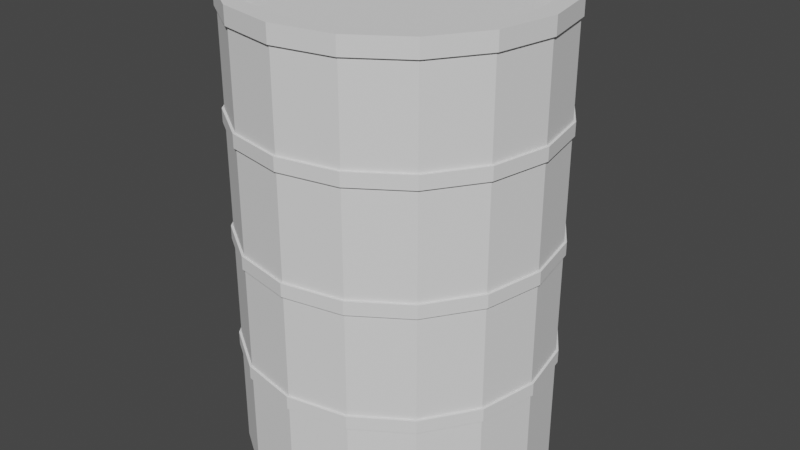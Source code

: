 # Source: barrel.blend  (saved by Blender 3.0.42; exported with 4.5.12 LTS)
import bpy
from mathutils import Matrix  # noqa: F401  (used for matrix-valued properties, if any)

bpy.ops.wm.read_factory_settings(use_empty=True)
scene = bpy.context.scene
scene.name = 'Scene'

# ---- collections
col_collection = bpy.data.collections.new('Collection'); scene.collection.children.link(col_collection)

# ---- world
world_world = bpy.data.worlds.new('World'); scene.world = world_world
world_world.use_nodes = True; world_world.node_tree.nodes.clear()
_N = world_world.node_tree.nodes; _L = world_world.node_tree.links
n0 = _N.new('ShaderNodeOutputWorld'); n0.name = 'World Output'; n0.location = (300, 300)
n1 = _N.new('ShaderNodeBackground'); n1.name = 'Background'; n1.location = (10, 300)
n1.inputs[0].default_value = (0.05088, 0.05088, 0.05088, 1.0)
_L.new(n1.outputs[0], n0.inputs[0])
n0.is_active_output = True
world_world.color = (0.05088, 0.05088, 0.05088)
world_world.use_sun_shadow = False
world_world.sun_shadow_jitter_overblur = 0.0

# ---- meshes
me_cylinder = bpy.data.meshes.new('Cylinder')
me_cylinder.from_pydata([(0.0, 1.0, 0.0), (-7.104e-09, 0.8961, 3.0), (0.3827, 0.9239, 0.0), (0.3429, 0.8279, 3.0), (0.7071, 0.7071, 0.0), (0.6336, 0.6336, 3.0), (0.9239, 0.3827, 0.0), (0.8279, 0.3429, 3.0), (1.0, -4.371e-08, 0.0), (0.8961, -4.845e-08, 3.0), (0.9239, -0.3827, 0.0), (0.8279, -0.3429, 3.0), (0.7071, -0.7071, 0.0), (0.6336, -0.6336, 3.0), (0.3827, -0.9239, 0.0), (0.3429, -0.8279, 3.0), (-8.742e-08, -1.0, 0.0), (-8.032e-08, -0.8961, 3.0), (-0.3827, -0.9239, 0.0), (-0.3429, -0.8279, 3.0), (-0.7071, -0.7071, 0.0), (-0.6336, -0.6336, 3.0), (-0.9239, -0.3827, 0.0), (-0.8279, -0.3429, 3.0), (-1.0, 1.192e-08, 0.0), (-0.8961, 4.821e-09, 3.0), (-0.9239, 0.3827, 0.0), (-0.8279, 0.3429, 3.0), (-0.7071, 0.7071, 0.0), (-0.6336, 0.6336, 3.0), (-0.3827, 0.9239, 0.0), (-0.3429, 0.8279, 3.0), (0.3827, 0.9239, 3.0), (0.0, 1.0, 3.0), (0.7071, 0.7071, 3.0), (0.9239, 0.3827, 3.0), (1.0, -4.371e-08, 3.0), (0.9239, -0.3827, 3.0), (0.7071, -0.7071, 3.0), (0.3827, -0.9239, 3.0), (-8.742e-08, -1.0, 3.0), (-0.3827, -0.9239, 3.0), (-0.7071, -0.7071, 3.0), (-0.9239, -0.3827, 3.0), (-1.0, 1.192e-08, 3.0), (-0.9239, 0.3827, 3.0), (-0.7071, 0.7071, 3.0), (-0.3827, 0.9239, 3.0), (0.3429, 0.8279, 2.922), (-7.104e-09, 0.8961, 2.922), (0.6336, 0.6336, 2.922), (0.8279, 0.3429, 2.922), (0.8961, -4.845e-08, 2.922), (0.8279, -0.3429, 2.922), (0.6336, -0.6336, 2.922), (0.3429, -0.8279, 2.922), (-8.032e-08, -0.8961, 2.922), (-0.3429, -0.8279, 2.922), (-0.6336, -0.6336, 2.922), (-0.8279, -0.3429, 2.922), (-0.8961, 4.821e-09, 2.922), (-0.8279, 0.3429, 2.922), (-0.6336, 0.6336, 2.922), (-0.3429, 0.8279, 2.922), (0.0, 1.0, 0.7925), (0.0, 1.0, 1.543), (0.0, 1.0, 2.293), (0.0, 1.0, 2.207), (0.3827, 0.9239, 2.207), (0.3827, 0.9239, 2.293), (0.3827, 0.9239, 1.543), (0.3827, 0.9239, 0.7075), (0.7071, 0.7071, 2.207), (0.7071, 0.7071, 2.293), (0.7071, 0.7071, 1.457), (0.7071, 0.7071, 1.543), (0.7071, 0.7071, 0.7925), (0.9239, 0.3827, 2.207), (0.9239, 0.3827, 2.293), (0.9239, 0.3827, 1.457), (0.9239, 0.3827, 1.543), (0.9239, 0.3827, 0.7075), (1.0, -4.371e-08, 2.207), (1.0, -4.371e-08, 1.457), (0.9239, -0.3827, 2.207), (0.9239, -0.3827, 2.293), (0.9239, -0.3827, 0.7075), (0.7071, -0.7071, 2.207), (0.7071, -0.7071, 0.7075), (0.7071, -0.7071, 0.7925), (0.3827, -0.9239, 2.293), (0.3827, -0.9239, 1.457), (0.3827, -0.9239, 1.543), (0.3827, -0.9239, 0.7075), (0.3827, -0.9239, 0.7925), (-8.742e-08, -1.0, 2.207), (-8.742e-08, -1.0, 2.293), (-8.742e-08, -1.0, 0.7925), (-0.3827, -0.9239, 2.207), (-0.3827, -0.9239, 2.293), (-0.3827, -0.9239, 1.457), (-0.3827, -0.9239, 1.543), (-0.7071, -0.7071, 2.207), (-0.7071, -0.7071, 1.543), (-0.9239, -0.3827, 1.457), (-0.9239, -0.3827, 1.543), (-0.9239, -0.3827, 0.7075), (-0.9239, -0.3827, 0.7925), (-1.0, 1.192e-08, 2.207), (-1.0, 1.192e-08, 0.7925), (-0.9239, 0.3827, 2.293), (-0.9239, 0.3827, 1.457), (-0.9239, 0.3827, 1.543), (-0.9239, 0.3827, 0.7075), (-0.7071, 0.7071, 2.293), (-0.7071, 0.7071, 1.457), (-0.7071, 0.7071, 1.543), (-0.3827, 0.9239, 2.207), (-0.3827, 0.9239, 1.457), (-0.3827, 0.9239, 0.7075), (-0.3827, 0.9239, 0.7925), (0.0, 1.0, 0.7075), (-0.3827, 0.9239, 1.543), (0.0, 1.0, 1.457), (-0.3827, 0.9239, 2.293), (-0.7071, 0.7071, 0.7075), (-0.7071, 0.7071, 0.7925), (-0.7071, 0.7071, 2.207), (-0.9239, 0.3827, 0.7925), (-0.9239, 0.3827, 2.207), (-1.0, 1.192e-08, 0.7075), (-1.0, 1.192e-08, 1.457), (-1.0, 1.192e-08, 1.543), (-1.0, 1.192e-08, 2.293), (-0.9239, -0.3827, 2.207), (-0.9239, -0.3827, 2.293), (-0.7071, -0.7071, 0.7075), (-0.7071, -0.7071, 0.7925), (-0.7071, -0.7071, 1.457), (-0.7071, -0.7071, 2.293), (-0.3827, -0.9239, 0.7075), (-0.3827, -0.9239, 0.7925), (-8.742e-08, -1.0, 0.7075), (-8.742e-08, -1.0, 1.457), (-8.742e-08, -1.0, 1.543), (0.3827, -0.9239, 2.207), (0.7071, -0.7071, 1.457), (0.7071, -0.7071, 1.543), (0.7071, -0.7071, 2.293), (0.9239, -0.3827, 0.7925), (0.9239, -0.3827, 1.457), (0.9239, -0.3827, 1.543), (1.0, -4.371e-08, 0.7075), (1.0, -4.371e-08, 0.7925), (1.0, -4.371e-08, 1.543), (1.0, -4.371e-08, 2.293), (0.9239, 0.3827, 0.7925), (0.7071, 0.7071, 0.7075), (0.3827, 0.9239, 0.7925), (0.3827, 0.9239, 1.457), (-0.3884, 0.9377, 0.7075), (-0.3884, 0.9377, 0.7925), (7.254e-10, 1.015, 0.7925), (7.254e-10, 1.015, 0.7075), (-0.3884, 0.9377, 1.457), (-0.3884, 0.9377, 1.543), (7.254e-10, 1.015, 1.543), (7.254e-10, 1.015, 1.457), (-0.3884, 0.9377, 2.207), (-0.3884, 0.9377, 2.293), (7.254e-10, 1.015, 2.293), (7.254e-10, 1.015, 2.207), (-0.7177, 0.7177, 0.7075), (-0.7177, 0.7177, 0.7925), (-0.7177, 0.7177, 1.457), (-0.7177, 0.7177, 1.543), (-0.7177, 0.7177, 2.207), (-0.7177, 0.7177, 2.293), (-0.9377, 0.3884, 0.7075), (-0.9377, 0.3884, 0.7925), (-0.9377, 0.3884, 1.457), (-0.9377, 0.3884, 1.543), (-0.9377, 0.3884, 2.207), (-0.9377, 0.3884, 2.293), (-1.015, 1.323e-08, 0.7075), (-1.015, 1.323e-08, 0.7925), (-1.015, 1.323e-08, 1.457), (-1.015, 1.323e-08, 1.543), (-1.015, 1.323e-08, 2.207), (-1.015, 1.323e-08, 2.293), (-0.9377, -0.3884, 0.7075), (-0.9377, -0.3884, 0.7925), (-0.9377, -0.3884, 1.457), (-0.9377, -0.3884, 1.543), (-0.9377, -0.3884, 2.207), (-0.9377, -0.3884, 2.293), (-0.7177, -0.7177, 0.7075), (-0.7177, -0.7177, 0.7925), (-0.7177, -0.7177, 1.457), (-0.7177, -0.7177, 1.543), (-0.7177, -0.7177, 2.207), (-0.7177, -0.7177, 2.293), (-0.3884, -0.9377, 0.7075), (-0.3884, -0.9377, 0.7925), (-0.3884, -0.9377, 1.457), (-0.3884, -0.9377, 1.543), (-0.3884, -0.9377, 2.207), (-0.3884, -0.9377, 2.293), (-8.844e-08, -1.015, 0.7075), (-8.844e-08, -1.015, 0.7925), (-8.844e-08, -1.015, 1.457), (-8.844e-08, -1.015, 1.543), (-8.844e-08, -1.015, 2.207), (-8.844e-08, -1.015, 2.293), (0.3884, -0.9377, 0.7075), (0.3884, -0.9377, 0.7925), (0.3884, -0.9377, 1.457), (0.3884, -0.9377, 1.543), (0.3884, -0.9377, 2.207), (0.3884, -0.9377, 2.293), (0.7177, -0.7177, 0.7075), (0.7177, -0.7177, 0.7925), (0.7177, -0.7177, 1.457), (0.7177, -0.7177, 1.543), (0.7177, -0.7177, 2.207), (0.7177, -0.7177, 2.293), (0.9377, -0.3884, 0.7075), (0.9377, -0.3884, 0.7925), (0.9377, -0.3884, 1.457), (0.9377, -0.3884, 1.543), (0.9377, -0.3884, 2.207), (0.9377, -0.3884, 2.293), (1.015, -4.313e-08, 0.7075), (1.015, -4.313e-08, 0.7925), (1.015, -4.313e-08, 1.457), (1.015, -4.313e-08, 1.543), (1.015, -4.313e-08, 2.207), (1.015, -4.313e-08, 2.293), (0.9377, 0.3884, 0.7075), (0.9377, 0.3884, 0.7925), (0.9377, 0.3884, 1.457), (0.9377, 0.3884, 1.543), (0.9377, 0.3884, 2.207), (0.9377, 0.3884, 2.293), (0.7177, 0.7177, 0.7075), (0.7177, 0.7177, 0.7925), (0.7177, 0.7177, 1.457), (0.7177, 0.7177, 1.543), (0.7177, 0.7177, 2.207), (0.7177, 0.7177, 2.293), (0.3884, 0.9377, 0.7075), (0.3884, 0.9377, 0.7925), (0.3884, 0.9377, 1.457), (0.3884, 0.9377, 1.543), (0.3884, 0.9377, 2.207), (0.3884, 0.9377, 2.293), (-0.3827, 0.9239, 2.887), (0.0, 1.0, 2.887), (0.3827, 0.9239, 2.887), (0.7071, 0.7071, 2.887), (0.9239, 0.3827, 2.887), (1.0, -4.371e-08, 2.887), (0.9239, -0.3827, 2.887), (0.7071, -0.7071, 2.887), (0.3827, -0.9239, 2.887), (-8.742e-08, -1.0, 2.887), (-0.3827, -0.9239, 2.887), (-0.7071, -0.7071, 2.887), (-0.9239, -0.3827, 2.887), (-1.0, 1.192e-08, 2.887), (-0.9239, 0.3827, 2.887), (-0.7071, 0.7071, 2.887), (0.3884, 0.9377, 3.0), (1.016e-09, 1.015, 3.0), (0.7177, 0.7177, 3.0), (0.9377, 0.3884, 3.0), (1.015, -4.284e-08, 3.0), (0.9377, -0.3884, 3.0), (0.7177, -0.7177, 3.0), (0.3884, -0.9377, 3.0), (-8.8e-08, -1.015, 3.0), (-0.3884, -0.9377, 3.0), (-0.7177, -0.7177, 3.0), (-0.9377, -0.3884, 3.0), (-1.015, 1.28e-08, 3.0), (-0.9377, 0.3884, 3.0), (-0.7177, 0.7177, 3.0), (-0.3884, 0.9377, 3.0), (-0.3884, 0.9377, 2.887), (1.016e-09, 1.015, 2.887), (0.3884, 0.9377, 2.887), (0.7177, 0.7177, 2.887), (0.9377, 0.3884, 2.887), (1.015, -4.284e-08, 2.887), (0.9377, -0.3884, 2.887), (0.7177, -0.7177, 2.887), (0.3884, -0.9377, 2.887), (-8.8e-08, -1.015, 2.887), (-0.3884, -0.9377, 2.887), (-0.7177, -0.7177, 2.887), (-0.9377, -0.3884, 2.887), (-1.015, 1.28e-08, 2.887), (-0.9377, 0.3884, 2.887), (-0.7177, 0.7177, 2.887)], [], [(258, 257, 289, 290), (70, 68, 72, 75), (75, 72, 77, 80), (80, 77, 82, 154), (154, 82, 84, 151), (151, 84, 87, 147), (147, 87, 145, 92), (92, 145, 95, 144), (144, 95, 98, 101), (101, 98, 102, 103), (103, 102, 134, 105), (105, 134, 108, 132), (132, 108, 129, 112), (112, 129, 127, 116), (11, 9, 52, 53), (116, 127, 117, 122), (42, 43, 283, 282), (0, 2, 4, 6, 8, 10, 12, 14, 16, 18, 20, 22, 24, 26, 28, 30), (1, 3, 32, 33), (3, 5, 34, 32), (5, 7, 35, 34), (7, 9, 36, 35), (9, 11, 37, 36), (11, 13, 38, 37), (13, 15, 39, 38), (15, 17, 40, 39), (17, 19, 41, 40), (19, 21, 42, 41), (21, 23, 43, 42), (23, 25, 44, 43), (25, 27, 45, 44), (27, 29, 46, 45), (29, 31, 47, 46), (31, 1, 33, 47), (48, 49, 63, 62, 61, 60, 59, 58, 57, 56, 55, 54, 53, 52, 51, 50), (27, 25, 60, 61), (13, 11, 53, 54), (29, 27, 61, 62), (15, 13, 54, 55), (31, 29, 62, 63), (17, 15, 55, 56), (3, 1, 49, 48), (1, 31, 63, 49), (19, 17, 56, 57), (5, 3, 48, 50), (21, 19, 57, 58), (7, 5, 50, 51), (23, 21, 58, 59), (9, 7, 51, 52), (25, 23, 59, 60), (64, 123, 159, 158), (65, 67, 68, 70), (260, 259, 291, 292), (28, 125, 119, 30), (126, 115, 118, 120), (35, 36, 276, 275), (26, 113, 125, 28), (128, 111, 115, 126), (257, 256, 288, 289), (24, 130, 113, 26), (109, 131, 111, 128), (256, 271, 303, 288), (22, 106, 130, 24), (107, 104, 131, 109), (41, 42, 282, 281), (20, 136, 106, 22), (137, 138, 104, 107), (34, 35, 275, 274), (18, 140, 136, 20), (141, 100, 138, 137), (271, 270, 302, 303), (16, 142, 140, 18), (97, 143, 100, 141), (47, 33, 273, 287), (14, 93, 142, 16), (94, 91, 143, 97), (270, 269, 301, 302), (12, 88, 93, 14), (89, 146, 91, 94), (40, 41, 281, 280), (10, 86, 88, 12), (149, 150, 146, 89), (32, 34, 274, 272), (8, 152, 86, 10), (153, 83, 150, 149), (269, 268, 300, 301), (6, 81, 152, 8), (156, 79, 83, 153), (46, 47, 287, 286), (4, 157, 81, 6), (76, 74, 79, 156), (268, 267, 299, 300), (2, 71, 157, 4), (158, 159, 74, 76), (30, 119, 121, 0), (120, 118, 123, 64), (122, 117, 67, 65), (0, 121, 71, 2), (105, 132, 187, 193), (88, 86, 226, 220), (76, 156, 239, 245), (116, 122, 165, 175), (140, 142, 208, 202), (149, 89, 221, 227), (130, 106, 190, 184), (97, 141, 203, 209), (82, 77, 242, 236), (119, 125, 172, 160), (107, 109, 185, 191), (145, 87, 224, 218), (78, 155, 237, 243), (126, 120, 161, 173), (102, 98, 206, 200), (148, 90, 219, 225), (68, 67, 171, 254), (129, 108, 188, 182), (99, 139, 201, 207), (83, 79, 240, 234), (67, 117, 168, 171), (66, 69, 255, 170), (133, 110, 183, 189), (91, 146, 222, 216), (80, 154, 235, 241), (159, 123, 167, 252), (138, 100, 204, 198), (147, 92, 217, 223), (124, 66, 170, 169), (65, 70, 253, 166), (111, 131, 186, 180), (101, 103, 199, 205), (152, 81, 238, 232), (71, 121, 163, 250), (132, 112, 181, 187), (93, 88, 220, 214), (156, 153, 233, 239), (123, 118, 164, 167), (64, 158, 251, 162), (136, 140, 202, 196), (89, 94, 215, 221), (72, 68, 254, 248), (113, 130, 184, 178), (141, 137, 197, 203), (84, 82, 236, 230), (122, 65, 166, 165), (69, 73, 249, 255), (109, 128, 179, 185), (161, 162, 163, 160), (165, 166, 167, 164), (169, 170, 171, 168), (173, 161, 160, 172), (175, 165, 164, 174), (177, 169, 168, 176), (179, 173, 172, 178), (181, 175, 174, 180), (183, 177, 176, 182), (185, 179, 178, 184), (187, 181, 180, 186), (189, 183, 182, 188), (191, 185, 184, 190), (193, 187, 186, 192), (195, 189, 188, 194), (197, 191, 190, 196), (199, 193, 192, 198), (201, 195, 194, 200), (203, 197, 196, 202), (205, 199, 198, 204), (207, 201, 200, 206), (209, 203, 202, 208), (211, 205, 204, 210), (213, 207, 206, 212), (215, 209, 208, 214), (217, 211, 210, 216), (219, 213, 212, 218), (221, 215, 214, 220), (223, 217, 216, 222), (225, 219, 218, 224), (227, 221, 220, 226), (229, 223, 222, 228), (231, 225, 224, 230), (233, 227, 226, 232), (235, 229, 228, 234), (237, 231, 230, 236), (239, 233, 232, 238), (241, 235, 234, 240), (243, 237, 236, 242), (245, 239, 238, 244), (247, 241, 240, 246), (249, 243, 242, 248), (251, 245, 244, 250), (253, 247, 246, 252), (255, 249, 248, 254), (162, 251, 250, 163), (166, 253, 252, 167), (170, 255, 254, 171), (118, 115, 174, 164), (81, 157, 244, 238), (144, 101, 205, 211), (131, 104, 192, 186), (151, 147, 223, 229), (100, 143, 210, 204), (114, 124, 169, 177), (75, 80, 241, 247), (146, 150, 228, 222), (135, 133, 189, 195), (117, 127, 176, 168), (79, 74, 246, 240), (96, 99, 207, 213), (108, 134, 194, 188), (85, 148, 225, 231), (98, 95, 212, 206), (128, 126, 173, 179), (73, 78, 243, 249), (87, 84, 230, 224), (137, 107, 191, 197), (125, 113, 178, 172), (77, 72, 248, 242), (94, 97, 209, 215), (106, 136, 196, 190), (153, 149, 227, 233), (142, 93, 214, 208), (112, 116, 175, 181), (158, 76, 245, 251), (86, 152, 232, 226), (103, 105, 193, 199), (115, 111, 180, 174), (157, 71, 250, 244), (92, 144, 211, 217), (104, 138, 198, 192), (120, 64, 162, 161), (154, 151, 229, 235), (143, 91, 216, 210), (110, 114, 177, 183), (70, 75, 247, 253), (150, 83, 234, 228), (139, 135, 195, 201), (127, 129, 182, 176), (74, 159, 252, 246), (121, 119, 160, 163), (90, 96, 213, 219), (134, 102, 200, 194), (155, 85, 231, 237), (95, 145, 218, 212), (73, 259, 260, 78), (78, 260, 261, 155), (155, 261, 262, 85), (85, 262, 263, 148), (148, 263, 264, 90), (90, 264, 265, 96), (96, 265, 266, 99), (99, 266, 267, 139), (139, 267, 268, 135), (135, 268, 269, 133), (133, 269, 270, 110), (110, 270, 271, 114), (114, 271, 256, 124), (124, 256, 257, 66), (66, 257, 258, 69), (69, 258, 259, 73), (290, 272, 274, 291), (289, 273, 272, 290), (288, 287, 273, 289), (303, 286, 287, 288), (302, 285, 286, 303), (301, 284, 285, 302), (300, 283, 284, 301), (299, 282, 283, 300), (298, 281, 282, 299), (297, 280, 281, 298), (296, 279, 280, 297), (295, 278, 279, 296), (294, 277, 278, 295), (293, 276, 277, 294), (292, 275, 276, 293), (291, 274, 275, 292), (261, 260, 292, 293), (259, 258, 290, 291), (36, 37, 277, 276), (262, 261, 293, 294), (43, 44, 284, 283), (263, 262, 294, 295), (37, 38, 278, 277), (264, 263, 295, 296), (44, 45, 285, 284), (265, 264, 296, 297), (38, 39, 279, 278), (266, 265, 297, 298), (45, 46, 286, 285), (267, 266, 298, 299), (33, 32, 272, 273), (39, 40, 280, 279)])
_uv = me_cylinder.uv_layers.new(name='UVMap')
_uv.uv.foreach_set('vector', [0.9375, 0.9812, 1.0, 0.9812, 1.0, 0.9812, 0.9375, 0.9812, 0.9375, 0.7571, 0.9375, 0.8679, 0.875, 0.8679, 0.875, 0.7571, 0.875, 0.7571, 0.875, 0.8679, 0.8125, 0.8679, 0.8125, 0.7571, 0.8125, 0.7571, 0.8125, 0.8679, 0.75, 0.8679, 0.75, 0.7571, 0.75, 0.7571, 0.75, 0.8679, 0.6875, 0.8679, 0.6875, 0.7571, 0.6875, 0.7571, 0.6875, 0.8679, 0.625, 0.8679, 0.625, 0.7571, 0.625, 0.7571, 0.625, 0.8679, 0.5625, 0.8679, 0.5625, 0.7571, 0.5625, 0.7571, 0.5625, 0.8679, 0.5, 0.8679, 0.5, 0.7571, 0.5, 0.7571, 0.5, 0.8679, 0.4375, 0.8679, 0.4375, 0.7571, 0.4375, 0.7571, 0.4375, 0.8679, 0.375, 0.8679, 0.375, 0.7571, 0.375, 0.7571, 0.375, 0.8679, 0.3125, 0.8679, 0.3125, 0.7571, 0.3125, 0.7571, 0.3125, 0.8679, 0.25, 0.8679, 0.25, 0.7571, 0.25, 0.7571, 0.25, 0.8679, 0.1875, 0.8679, 0.1875, 0.7571, 0.1875, 0.7571, 0.1875, 0.8679, 0.125, 0.8679, 0.125, 0.7571, 0.4487, 0.1677, 0.4651, 0.25, 0.4651, 0.25, 0.4487, 0.1677, 0.125, 0.7571, 0.125, 0.8679, 0.0625, 0.8679, 0.0625, 0.7571, 0.08029, 0.08029, 0.02827, 0.1582, 0.02827, 0.1582, 0.08029, 0.08029, 0.75, 0.49, 0.8418, 0.4717, 0.9197, 0.4197, 0.9717, 0.3418, 0.99, 0.25, 0.9717, 0.1582, 0.9197, 0.08029, 0.8418, 0.02827, 0.75, 0.01, 0.6582, 0.02827, 0.5803, 0.08029, 0.5283, 0.1582, 0.51, 0.25, 0.5283, 0.3418, 0.5803, 0.4197, 0.6582, 0.4717, 0.25, 0.4651, 0.3323, 0.4487, 0.3418, 0.4717, 0.25, 0.49, 0.3323, 0.4487, 0.4021, 0.4021, 0.4197, 0.4197, 0.3418, 0.4717, 0.4021, 0.4021, 0.4487, 0.3323, 0.4717, 0.3418, 0.4197, 0.4197, 0.4487, 0.3323, 0.4651, 0.25, 0.49, 0.25, 0.4717, 0.3418, 0.4651, 0.25, 0.4487, 0.1677, 0.4717, 0.1582, 0.49, 0.25, 0.4487, 0.1677, 0.4021, 0.09793, 0.4197, 0.08029, 0.4717, 0.1582, 0.4021, 0.09793, 0.3323, 0.05131, 0.3418, 0.02827, 0.4197, 0.08029, 0.3323, 0.05131, 0.25, 0.03494, 0.25, 0.01, 0.3418, 0.02827, 0.25, 0.03494, 0.1677, 0.05131, 0.1582, 0.02827, 0.25, 0.01, 0.1677, 0.05131, 0.09793, 0.09793, 0.08029, 0.08029, 0.1582, 0.02827, 0.09793, 0.09793, 0.05131, 0.1677, 0.02827, 0.1582, 0.08029, 0.08029, 0.05131, 0.1677, 0.03494, 0.25, 0.01, 0.25, 0.02827, 0.1582, 0.03494, 0.25, 0.05131, 0.3323, 0.02827, 0.3418, 0.01, 0.25, 0.05131, 0.3323, 0.09793, 0.4021, 0.08029, 0.4197, 0.02827, 0.3418, 0.09793, 0.4021, 0.1677, 0.4487, 0.1582, 0.4717, 0.08029, 0.4197, 0.1677, 0.4487, 0.25, 0.4651, 0.25, 0.49, 0.1582, 0.4717, 0.3323, 0.4487, 0.25, 0.4651, 0.1677, 0.4487, 0.09793, 0.4021, 0.05131, 0.3323, 0.03494, 0.25, 0.05131, 0.1677, 0.09793, 0.09793, 0.1677, 0.05131, 0.25, 0.03494, 0.3323, 0.05131, 0.4021, 0.09793, 0.4487, 0.1677, 0.4651, 0.25, 0.4487, 0.3323, 0.4021, 0.4021, 0.05131, 0.3323, 0.03494, 0.25, 0.03494, 0.25, 0.05131, 0.3323, 0.4021, 0.09793, 0.4487, 0.1677, 0.4487, 0.1677, 0.4021, 0.09793, 0.09793, 0.4021, 0.05131, 0.3323, 0.05131, 0.3323, 0.09793, 0.4021, 0.3323, 0.05131, 0.4021, 0.09793, 0.4021, 0.09793, 0.3323, 0.05131, 0.1677, 0.4487, 0.09793, 0.4021, 0.09793, 0.4021, 0.1677, 0.4487, 0.25, 0.03494, 0.3323, 0.05131, 0.3323, 0.05131, 0.25, 0.03494, 0.3323, 0.4487, 0.25, 0.4651, 0.25, 0.4651, 0.3323, 0.4487, 0.25, 0.4651, 0.1677, 0.4487, 0.1677, 0.4487, 0.25, 0.4651, 0.1677, 0.05131, 0.25, 0.03494, 0.25, 0.03494, 0.1677, 0.05131, 0.4021, 0.4021, 0.3323, 0.4487, 0.3323, 0.4487, 0.4021, 0.4021, 0.09793, 0.09793, 0.1677, 0.05131, 0.1677, 0.05131, 0.09793, 0.09793, 0.4487, 0.3323, 0.4021, 0.4021, 0.4021, 0.4021, 0.4487, 0.3323, 0.05131, 0.1677, 0.09793, 0.09793, 0.09793, 0.09793, 0.05131, 0.1677, 0.4651, 0.25, 0.4487, 0.3323, 0.4487, 0.3323, 0.4651, 0.25, 0.03494, 0.25, 0.05131, 0.1677, 0.05131, 0.1677, 0.03494, 0.25, 1.0, 0.6321, 1.0, 0.7429, 0.9375, 0.7429, 0.9375, 0.6321, 1.0, 0.7571, 1.0, 0.8679, 0.9375, 0.8679, 0.9375, 0.7571, 0.8125, 0.9812, 0.875, 0.9812, 0.875, 0.9812, 0.8125, 0.9812, 0.125, 0.5, 0.125, 0.6179, 0.0625, 0.6179, 0.0625, 0.5, 0.125, 0.6321, 0.125, 0.7429, 0.0625, 0.7429, 0.0625, 0.6321, 0.4717, 0.3418, 0.49, 0.25, 0.49, 0.25, 0.4717, 0.3418, 0.1875, 0.5, 0.1875, 0.6179, 0.125, 0.6179, 0.125, 0.5, 0.1875, 0.6321, 0.1875, 0.7429, 0.125, 0.7429, 0.125, 0.6321, 0.0, 0.9812, 0.0625, 0.9812, 0.0625, 0.9812, 0.0, 0.9812, 0.25, 0.5, 0.25, 0.6179, 0.1875, 0.6179, 0.1875, 0.5, 0.25, 0.6321, 0.25, 0.7429, 0.1875, 0.7429, 0.1875, 0.6321, 0.0625, 0.9812, 0.125, 0.9812, 0.125, 0.9812, 0.0625, 0.9812, 0.3125, 0.5, 0.3125, 0.6179, 0.25, 0.6179, 0.25, 0.5, 0.3125, 0.6321, 0.3125, 0.7429, 0.25, 0.7429, 0.25, 0.6321, 0.1582, 0.02827, 0.08029, 0.08029, 0.08029, 0.08029, 0.1582, 0.02827, 0.375, 0.5, 0.375, 0.6179, 0.3125, 0.6179, 0.3125, 0.5, 0.375, 0.6321, 0.375, 0.7429, 0.3125, 0.7429, 0.3125, 0.6321, 0.4197, 0.4197, 0.4717, 0.3418, 0.4717, 0.3418, 0.4197, 0.4197, 0.4375, 0.5, 0.4375, 0.6179, 0.375, 0.6179, 0.375, 0.5, 0.4375, 0.6321, 0.4375, 0.7429, 0.375, 0.7429, 0.375, 0.6321, 0.125, 0.9812, 0.1875, 0.9812, 0.1875, 0.9812, 0.125, 0.9812, 0.5, 0.5, 0.5, 0.6179, 0.4375, 0.6179, 0.4375, 0.5, 0.5, 0.6321, 0.5, 0.7429, 0.4375, 0.7429, 0.4375, 0.6321, 0.1582, 0.4717, 0.25, 0.49, 0.25, 0.49, 0.1582, 0.4717, 0.5625, 0.5, 0.5625, 0.6179, 0.5, 0.6179, 0.5, 0.5, 0.5625, 0.6321, 0.5625, 0.7429, 0.5, 0.7429, 0.5, 0.6321, 0.1875, 0.9812, 0.25, 0.9812, 0.25, 0.9812, 0.1875, 0.9812, 0.625, 0.5, 0.625, 0.6179, 0.5625, 0.6179, 0.5625, 0.5, 0.625, 0.6321, 0.625, 0.7429, 0.5625, 0.7429, 0.5625, 0.6321, 0.25, 0.01, 0.1582, 0.02827, 0.1582, 0.02827, 0.25, 0.01, 0.6875, 0.5, 0.6875, 0.6179, 0.625, 0.6179, 0.625, 0.5, 0.6875, 0.6321, 0.6875, 0.7429, 0.625, 0.7429, 0.625, 0.6321, 0.3418, 0.4717, 0.4197, 0.4197, 0.4197, 0.4197, 0.3418, 0.4717, 0.75, 0.5, 0.75, 0.6179, 0.6875, 0.6179, 0.6875, 0.5, 0.75, 0.6321, 0.75, 0.7429, 0.6875, 0.7429, 0.6875, 0.6321, 0.25, 0.9812, 0.3125, 0.9812, 0.3125, 0.9812, 0.25, 0.9812, 0.8125, 0.5, 0.8125, 0.6179, 0.75, 0.6179, 0.75, 0.5, 0.8125, 0.6321, 0.8125, 0.7429, 0.75, 0.7429, 0.75, 0.6321, 0.08029, 0.4197, 0.1582, 0.4717, 0.1582, 0.4717, 0.08029, 0.4197, 0.875, 0.5, 0.875, 0.6179, 0.8125, 0.6179, 0.8125, 0.5, 0.875, 0.6321, 0.875, 0.7429, 0.8125, 0.7429, 0.8125, 0.6321, 0.3125, 0.9812, 0.375, 0.9812, 0.375, 0.9812, 0.3125, 0.9812, 0.9375, 0.5, 0.9375, 0.6179, 0.875, 0.6179, 0.875, 0.5, 0.9375, 0.6321, 0.9375, 0.7429, 0.875, 0.7429, 0.875, 0.6321, 0.0625, 0.5, 0.0625, 0.6179, 0.0, 0.6179, 0.0, 0.5, 0.0625, 0.6321, 0.0625, 0.7429, 0.0, 0.7429, 0.0, 0.6321, 0.0625, 0.7571, 0.0625, 0.8679, 0.0, 0.8679, 0.0, 0.7571, 1.0, 0.5, 1.0, 0.6179, 0.9375, 0.6179, 0.9375, 0.5, 0.3125, 0.7571, 0.25, 0.7571, 0.25, 0.7571, 0.3125, 0.7571, 0.625, 0.6179, 0.6875, 0.6179, 0.6875, 0.6179, 0.625, 0.6179, 0.875, 0.6321, 0.8125, 0.6321, 0.8125, 0.6321, 0.875, 0.6321, 0.125, 0.7571, 0.0625, 0.7571, 0.0625, 0.7571, 0.125, 0.7571, 0.4375, 0.6179, 0.5, 0.6179, 0.5, 0.6179, 0.4375, 0.6179, 0.6875, 0.6321, 0.625, 0.6321, 0.625, 0.6321, 0.6875, 0.6321, 0.25, 0.6179, 0.3125, 0.6179, 0.3125, 0.6179, 0.25, 0.6179, 0.5, 0.6321, 0.4375, 0.6321, 0.4375, 0.6321, 0.5, 0.6321, 0.75, 0.8679, 0.8125, 0.8679, 0.8125, 0.8679, 0.75, 0.8679, 0.0625, 0.6179, 0.125, 0.6179, 0.125, 0.6179, 0.0625, 0.6179, 0.3125, 0.6321, 0.25, 0.6321, 0.25, 0.6321, 0.3125, 0.6321, 0.5625, 0.8679, 0.625, 0.8679, 0.625, 0.8679, 0.5625, 0.8679, 0.8125, 0.8821, 0.75, 0.8821, 0.75, 0.8821, 0.8125, 0.8821, 0.125, 0.6321, 0.0625, 0.6321, 0.0625, 0.6321, 0.125, 0.6321, 0.375, 0.8679, 0.4375, 0.8679, 0.4375, 0.8679, 0.375, 0.8679, 0.625, 0.8821, 0.5625, 0.8821, 0.5625, 0.8821, 0.625, 0.8821, 0.9375, 0.8679, 1.0, 0.8679, 1.0, 0.8679, 0.9375, 0.8679, 0.1875, 0.8679, 0.25, 0.8679, 0.25, 0.8679, 0.1875, 0.8679, 0.4375, 0.8821, 0.375, 0.8821, 0.375, 0.8821, 0.4375, 0.8821, 0.75, 0.7429, 0.8125, 0.7429, 0.8125, 0.7429, 0.75, 0.7429, 0.0, 0.8679, 0.0625, 0.8679, 0.0625, 0.8679, 0.0, 0.8679, 1.0, 0.8821, 0.9375, 0.8821, 0.9375, 0.8821, 1.0, 0.8821, 0.25, 0.8821, 0.1875, 0.8821, 0.1875, 0.8821, 0.25, 0.8821, 0.5625, 0.7429, 0.625, 0.7429, 0.625, 0.7429, 0.5625, 0.7429, 0.8125, 0.7571, 0.75, 0.7571, 0.75, 0.7571, 0.8125, 0.7571, 0.9375, 0.7429, 1.0, 0.7429, 1.0, 0.7429, 0.9375, 0.7429, 0.375, 0.7429, 0.4375, 0.7429, 0.4375, 0.7429, 0.375, 0.7429, 0.625, 0.7571, 0.5625, 0.7571, 0.5625, 0.7571, 0.625, 0.7571, 0.0625, 0.8821, 0.0, 0.8821, 0.0, 0.8821, 0.0625, 0.8821, 1.0, 0.7571, 0.9375, 0.7571, 0.9375, 0.7571, 1.0, 0.7571, 0.1875, 0.7429, 0.25, 0.7429, 0.25, 0.7429, 0.1875, 0.7429, 0.4375, 0.7571, 0.375, 0.7571, 0.375, 0.7571, 0.4375, 0.7571, 0.75, 0.6179, 0.8125, 0.6179, 0.8125, 0.6179, 0.75, 0.6179, 0.9375, 0.6179, 1.0, 0.6179, 1.0, 0.6179, 0.9375, 0.6179, 0.25, 0.7571, 0.1875, 0.7571, 0.1875, 0.7571, 0.25, 0.7571, 0.5625, 0.6179, 0.625, 0.6179, 0.625, 0.6179, 0.5625, 0.6179, 0.8125, 0.6321, 0.75, 0.6321, 0.75, 0.6321, 0.8125, 0.6321, 0.0, 0.7429, 0.0625, 0.7429, 0.0625, 0.7429, 0.0, 0.7429, 1.0, 0.6321, 0.9375, 0.6321, 0.9375, 0.6321, 1.0, 0.6321, 0.375, 0.6179, 0.4375, 0.6179, 0.4375, 0.6179, 0.375, 0.6179, 0.625, 0.6321, 0.5625, 0.6321, 0.5625, 0.6321, 0.625, 0.6321, 0.875, 0.8679, 0.9375, 0.8679, 0.9375, 0.8679, 0.875, 0.8679, 0.1875, 0.6179, 0.25, 0.6179, 0.25, 0.6179, 0.1875, 0.6179, 0.4375, 0.6321, 0.375, 0.6321, 0.375, 0.6321, 0.4375, 0.6321, 0.6875, 0.8679, 0.75, 0.8679, 0.75, 0.8679, 0.6875, 0.8679, 0.0625, 0.7571, 0.0, 0.7571, 0.0, 0.7571, 0.0625, 0.7571, 0.9375, 0.8821, 0.875, 0.8821, 0.875, 0.8821, 0.9375, 0.8821, 0.25, 0.6321, 0.1875, 0.6321, 0.1875, 0.6321, 0.25, 0.6321, 0.0625, 0.6321, 0.0, 0.6321, 0.0, 0.6179, 0.0625, 0.6179, 0.0625, 0.7571, 0.0, 0.7571, 0.0, 0.7429, 0.0625, 0.7429, 0.0625, 0.8821, 0.0, 0.8821, 0.0, 0.8679, 0.0625, 0.8679, 0.125, 0.6321, 0.0625, 0.6321, 0.0625, 0.6179, 0.125, 0.6179, 0.125, 0.7571, 0.0625, 0.7571, 0.0625, 0.7429, 0.125, 0.7429, 0.125, 0.8821, 0.0625, 0.8821, 0.0625, 0.8679, 0.125, 0.8679, 0.1875, 0.6321, 0.125, 0.6321, 0.125, 0.6179, 0.1875, 0.6179, 0.1875, 0.7571, 0.125, 0.7571, 0.125, 0.7429, 0.1875, 0.7429, 0.1875, 0.8821, 0.125, 0.8821, 0.125, 0.8679, 0.1875, 0.8679, 0.25, 0.6321, 0.1875, 0.6321, 0.1875, 0.6179, 0.25, 0.6179, 0.25, 0.7571, 0.1875, 0.7571, 0.1875, 0.7429, 0.25, 0.7429, 0.25, 0.8821, 0.1875, 0.8821, 0.1875, 0.8679, 0.25, 0.8679, 0.3125, 0.6321, 0.25, 0.6321, 0.25, 0.6179, 0.3125, 0.6179, 0.3125, 0.7571, 0.25, 0.7571, 0.25, 0.7429, 0.3125, 0.7429, 0.3125, 0.8821, 0.25, 0.8821, 0.25, 0.8679, 0.3125, 0.8679, 0.375, 0.6321, 0.3125, 0.6321, 0.3125, 0.6179, 0.375, 0.6179, 0.375, 0.7571, 0.3125, 0.7571, 0.3125, 0.7429, 0.375, 0.7429, 0.375, 0.8821, 0.3125, 0.8821, 0.3125, 0.8679, 0.375, 0.8679, 0.4375, 0.6321, 0.375, 0.6321, 0.375, 0.6179, 0.4375, 0.6179, 0.4375, 0.7571, 0.375, 0.7571, 0.375, 0.7429, 0.4375, 0.7429, 0.4375, 0.8821, 0.375, 0.8821, 0.375, 0.8679, 0.4375, 0.8679, 0.5, 0.6321, 0.4375, 0.6321, 0.4375, 0.6179, 0.5, 0.6179, 0.5, 0.7571, 0.4375, 0.7571, 0.4375, 0.7429, 0.5, 0.7429, 0.5, 0.8821, 0.4375, 0.8821, 0.4375, 0.8679, 0.5, 0.8679, 0.5625, 0.6321, 0.5, 0.6321, 0.5, 0.6179, 0.5625, 0.6179, 0.5625, 0.7571, 0.5, 0.7571, 0.5, 0.7429, 0.5625, 0.7429, 0.5625, 0.8821, 0.5, 0.8821, 0.5, 0.8679, 0.5625, 0.8679, 0.625, 0.6321, 0.5625, 0.6321, 0.5625, 0.6179, 0.625, 0.6179, 0.625, 0.7571, 0.5625, 0.7571, 0.5625, 0.7429, 0.625, 0.7429, 0.625, 0.8821, 0.5625, 0.8821, 0.5625, 0.8679, 0.625, 0.8679, 0.6875, 0.6321, 0.625, 0.6321, 0.625, 0.6179, 0.6875, 0.6179, 0.6875, 0.7571, 0.625, 0.7571, 0.625, 0.7429, 0.6875, 0.7429, 0.6875, 0.8821, 0.625, 0.8821, 0.625, 0.8679, 0.6875, 0.8679, 0.75, 0.6321, 0.6875, 0.6321, 0.6875, 0.6179, 0.75, 0.6179, 0.75, 0.7571, 0.6875, 0.7571, 0.6875, 0.7429, 0.75, 0.7429, 0.75, 0.8821, 0.6875, 0.8821, 0.6875, 0.8679, 0.75, 0.8679, 0.8125, 0.6321, 0.75, 0.6321, 0.75, 0.6179, 0.8125, 0.6179, 0.8125, 0.7571, 0.75, 0.7571, 0.75, 0.7429, 0.8125, 0.7429, 0.8125, 0.8821, 0.75, 0.8821, 0.75, 0.8679, 0.8125, 0.8679, 0.875, 0.6321, 0.8125, 0.6321, 0.8125, 0.6179, 0.875, 0.6179, 0.875, 0.7571, 0.8125, 0.7571, 0.8125, 0.7429, 0.875, 0.7429, 0.875, 0.8821, 0.8125, 0.8821, 0.8125, 0.8679, 0.875, 0.8679, 0.9375, 0.6321, 0.875, 0.6321, 0.875, 0.6179, 0.9375, 0.6179, 0.9375, 0.7571, 0.875, 0.7571, 0.875, 0.7429, 0.9375, 0.7429, 0.9375, 0.8821, 0.875, 0.8821, 0.875, 0.8679, 0.9375, 0.8679, 1.0, 0.6321, 0.9375, 0.6321, 0.9375, 0.6179, 1.0, 0.6179, 1.0, 0.7571, 0.9375, 0.7571, 0.9375, 0.7429, 1.0, 0.7429, 1.0, 0.8821, 0.9375, 0.8821, 0.9375, 0.8679, 1.0, 0.8679, 0.0625, 0.7429, 0.125, 0.7429, 0.125, 0.7429, 0.0625, 0.7429, 0.8125, 0.6179, 0.875, 0.6179, 0.875, 0.6179, 0.8125, 0.6179, 0.5, 0.7571, 0.4375, 0.7571, 0.4375, 0.7571, 0.5, 0.7571, 0.25, 0.7429, 0.3125, 0.7429, 0.3125, 0.7429, 0.25, 0.7429, 0.6875, 0.7571, 0.625, 0.7571, 0.625, 0.7571, 0.6875, 0.7571, 0.4375, 0.7429, 0.5, 0.7429, 0.5, 0.7429, 0.4375, 0.7429, 0.125, 0.8821, 0.0625, 0.8821, 0.0625, 0.8821, 0.125, 0.8821, 0.875, 0.7571, 0.8125, 0.7571, 0.8125, 0.7571, 0.875, 0.7571, 0.625, 0.7429, 0.6875, 0.7429, 0.6875, 0.7429, 0.625, 0.7429, 0.3125, 0.8821, 0.25, 0.8821, 0.25, 0.8821, 0.3125, 0.8821, 0.0625, 0.8679, 0.125, 0.8679, 0.125, 0.8679, 0.0625, 0.8679, 0.8125, 0.7429, 0.875, 0.7429, 0.875, 0.7429, 0.8125, 0.7429, 0.5, 0.8821, 0.4375, 0.8821, 0.4375, 0.8821, 0.5, 0.8821, 0.25, 0.8679, 0.3125, 0.8679, 0.3125, 0.8679, 0.25, 0.8679, 0.6875, 0.8821, 0.625, 0.8821, 0.625, 0.8821, 0.6875, 0.8821, 0.4375, 0.8679, 0.5, 0.8679, 0.5, 0.8679, 0.4375, 0.8679, 0.1875, 0.6321, 0.125, 0.6321, 0.125, 0.6321, 0.1875, 0.6321, 0.875, 0.8821, 0.8125, 0.8821, 0.8125, 0.8821, 0.875, 0.8821, 0.625, 0.8679, 0.6875, 0.8679, 0.6875, 0.8679, 0.625, 0.8679, 0.375, 0.6321, 0.3125, 0.6321, 0.3125, 0.6321, 0.375, 0.6321, 0.125, 0.6179, 0.1875, 0.6179, 0.1875, 0.6179, 0.125, 0.6179, 0.8125, 0.8679, 0.875, 0.8679, 0.875, 0.8679, 0.8125, 0.8679, 0.5625, 0.6321, 0.5, 0.6321, 0.5, 0.6321, 0.5625, 0.6321, 0.3125, 0.6179, 0.375, 0.6179, 0.375, 0.6179, 0.3125, 0.6179, 0.75, 0.6321, 0.6875, 0.6321, 0.6875, 0.6321, 0.75, 0.6321, 0.5, 0.6179, 0.5625, 0.6179, 0.5625, 0.6179, 0.5, 0.6179, 0.1875, 0.7571, 0.125, 0.7571, 0.125, 0.7571, 0.1875, 0.7571, 0.9375, 0.6321, 0.875, 0.6321, 0.875, 0.6321, 0.9375, 0.6321, 0.6875, 0.6179, 0.75, 0.6179, 0.75, 0.6179, 0.6875, 0.6179, 0.375, 0.7571, 0.3125, 0.7571, 0.3125, 0.7571, 0.375, 0.7571, 0.125, 0.7429, 0.1875, 0.7429, 0.1875, 0.7429, 0.125, 0.7429, 0.875, 0.6179, 0.9375, 0.6179, 0.9375, 0.6179, 0.875, 0.6179, 0.5625, 0.7571, 0.5, 0.7571, 0.5, 0.7571, 0.5625, 0.7571, 0.3125, 0.7429, 0.375, 0.7429, 0.375, 0.7429, 0.3125, 0.7429, 0.0625, 0.6321, 0.0, 0.6321, 0.0, 0.6321, 0.0625, 0.6321, 0.75, 0.7571, 0.6875, 0.7571, 0.6875, 0.7571, 0.75, 0.7571, 0.5, 0.7429, 0.5625, 0.7429, 0.5625, 0.7429, 0.5, 0.7429, 0.1875, 0.8821, 0.125, 0.8821, 0.125, 0.8821, 0.1875, 0.8821, 0.9375, 0.7571, 0.875, 0.7571, 0.875, 0.7571, 0.9375, 0.7571, 0.6875, 0.7429, 0.75, 0.7429, 0.75, 0.7429, 0.6875, 0.7429, 0.375, 0.8821, 0.3125, 0.8821, 0.3125, 0.8821, 0.375, 0.8821, 0.125, 0.8679, 0.1875, 0.8679, 0.1875, 0.8679, 0.125, 0.8679, 0.875, 0.7429, 0.9375, 0.7429, 0.9375, 0.7429, 0.875, 0.7429, 0.0, 0.6179, 0.0625, 0.6179, 0.0625, 0.6179, 0.0, 0.6179, 0.5625, 0.8821, 0.5, 0.8821, 0.5, 0.8821, 0.5625, 0.8821, 0.3125, 0.8679, 0.375, 0.8679, 0.375, 0.8679, 0.3125, 0.8679, 0.75, 0.8821, 0.6875, 0.8821, 0.6875, 0.8821, 0.75, 0.8821, 0.5, 0.8679, 0.5625, 0.8679, 0.5625, 0.8679, 0.5, 0.8679, 0.875, 0.8821, 0.875, 0.9812, 0.8125, 0.9812, 0.8125, 0.8821, 0.8125, 0.8821, 0.8125, 0.9812, 0.75, 0.9812, 0.75, 0.8821, 0.75, 0.8821, 0.75, 0.9812, 0.6875, 0.9812, 0.6875, 0.8821, 0.6875, 0.8821, 0.6875, 0.9812, 0.625, 0.9812, 0.625, 0.8821, 0.625, 0.8821, 0.625, 0.9812, 0.5625, 0.9812, 0.5625, 0.8821, 0.5625, 0.8821, 0.5625, 0.9812, 0.5, 0.9812, 0.5, 0.8821, 0.5, 0.8821, 0.5, 0.9812, 0.4375, 0.9812, 0.4375, 0.8821, 0.4375, 0.8821, 0.4375, 0.9812, 0.375, 0.9812, 0.375, 0.8821, 0.375, 0.8821, 0.375, 0.9812, 0.3125, 0.9812, 0.3125, 0.8821, 0.3125, 0.8821, 0.3125, 0.9812, 0.25, 0.9812, 0.25, 0.8821, 0.25, 0.8821, 0.25, 0.9812, 0.1875, 0.9812, 0.1875, 0.8821, 0.1875, 0.8821, 0.1875, 0.9812, 0.125, 0.9812, 0.125, 0.8821, 0.125, 0.8821, 0.125, 0.9812, 0.0625, 0.9812, 0.0625, 0.8821, 0.0625, 0.8821, 0.0625, 0.9812, 0.0, 0.9812, 0.0, 0.8821, 1.0, 0.8821, 1.0, 0.9812, 0.9375, 0.9812, 0.9375, 0.8821, 0.9375, 0.8821, 0.9375, 0.9812, 0.875, 0.9812, 0.875, 0.8821, 0.9375, 0.9812, 0.9375, 1.0, 0.875, 1.0, 0.875, 0.9812, 1.0, 0.9812, 1.0, 1.0, 0.9375, 1.0, 0.9375, 0.9812, 0.0625, 0.9812, 0.0625, 1.0, 0.0, 1.0, 0.0, 0.9812, 0.125, 0.9812, 0.125, 1.0, 0.0625, 1.0, 0.0625, 0.9812, 0.1875, 0.9812, 0.1875, 1.0, 0.125, 1.0, 0.125, 0.9812, 0.25, 0.9812, 0.25, 1.0, 0.1875, 1.0, 0.1875, 0.9812, 0.3125, 0.9812, 0.3125, 1.0, 0.25, 1.0, 0.25, 0.9812, 0.375, 0.9812, 0.375, 1.0, 0.3125, 1.0, 0.3125, 0.9812, 0.4375, 0.9812, 0.4375, 1.0, 0.375, 1.0, 0.375, 0.9812, 0.5, 0.9812, 0.5, 1.0, 0.4375, 1.0, 0.4375, 0.9812, 0.5625, 0.9812, 0.5625, 1.0, 0.5, 1.0, 0.5, 0.9812, 0.625, 0.9812, 0.625, 1.0, 0.5625, 1.0, 0.5625, 0.9812, 0.6875, 0.9812, 0.6875, 1.0, 0.625, 1.0, 0.625, 0.9812, 0.75, 0.9812, 0.75, 1.0, 0.6875, 1.0, 0.6875, 0.9812, 0.8125, 0.9812, 0.8125, 1.0, 0.75, 1.0, 0.75, 0.9812, 0.875, 0.9812, 0.875, 1.0, 0.8125, 1.0, 0.8125, 0.9812, 0.75, 0.9812, 0.8125, 0.9812, 0.8125, 0.9812, 0.75, 0.9812, 0.875, 0.9812, 0.9375, 0.9812, 0.9375, 0.9812, 0.875, 0.9812, 0.49, 0.25, 0.4717, 0.1582, 0.4717, 0.1582, 0.49, 0.25, 0.6875, 0.9812, 0.75, 0.9812, 0.75, 0.9812, 0.6875, 0.9812, 0.02827, 0.1582, 0.01, 0.25, 0.01, 0.25, 0.02827, 0.1582, 0.625, 0.9812, 0.6875, 0.9812, 0.6875, 0.9812, 0.625, 0.9812, 0.4717, 0.1582, 0.4197, 0.08029, 0.4197, 0.08029, 0.4717, 0.1582, 0.5625, 0.9812, 0.625, 0.9812, 0.625, 0.9812, 0.5625, 0.9812, 0.01, 0.25, 0.02827, 0.3418, 0.02827, 0.3418, 0.01, 0.25, 0.5, 0.9812, 0.5625, 0.9812, 0.5625, 0.9812, 0.5, 0.9812, 0.4197, 0.08029, 0.3418, 0.02827, 0.3418, 0.02827, 0.4197, 0.08029, 0.4375, 0.9812, 0.5, 0.9812, 0.5, 0.9812, 0.4375, 0.9812, 0.02827, 0.3418, 0.08029, 0.4197, 0.08029, 0.4197, 0.02827, 0.3418, 0.375, 0.9812, 0.4375, 0.9812, 0.4375, 0.9812, 0.375, 0.9812, 0.25, 0.49, 0.3418, 0.4717, 0.3418, 0.4717, 0.25, 0.49, 0.3418, 0.02827, 0.25, 0.01, 0.25, 0.01, 0.3418, 0.02827])
me_cylinder.use_remesh_fix_poles = True
me_cylinder.use_remesh_preserve_attributes = False
me_cylinder.update()

# ---- objects
ob_barrel = bpy.data.objects.new('Barrel', me_cylinder)

# ---- transforms, parenting, visibility, modifiers, constraints
ob_barrel.location = (0.0, 0.0, 0.0)

# ---- collection membership
col_collection.objects.link(ob_barrel)

# ---- scene / render settings (as saved in the file)
scene.frame_start = 1; scene.frame_end = 250; scene.frame_set(0)
scene.render.engine = 'BLENDER_EEVEE_NEXT'
scene.cycles.sampling_pattern = 'TABULATED_SOBOL'
scene.cycles.use_light_tree = False
scene.view_settings.view_transform = 'Filmic'
bpy.context.view_layer.update()

# ---- added for rendering (the .blend has no active camera and no usable light): camera, sun
cam_auto = bpy.data.cameras.new('AutoCamera')
cam_auto.lens = 50.0
cam_auto.sensor_width = 36.0
cam_auto.clip_end = 1000.0
ob_auto_camera = bpy.data.objects.new('AutoCamera', cam_auto)
scene.collection.objects.link(ob_auto_camera)
ob_auto_camera.location = (3.84183, -4.6102, 4.57347)
ob_auto_camera.rotation_euler = (1.09748, -7.21219e-08, 0.694738)
scene.camera = ob_auto_camera
light_auto_sun = bpy.data.lights.new('AutoSun', 'SUN')
light_auto_sun.energy = 3.0
light_auto_sun.angle = 0.0523599
ob_auto_sun = bpy.data.objects.new('AutoSun', light_auto_sun)
scene.collection.objects.link(ob_auto_sun)
ob_auto_sun.rotation_euler = (0.872665, 0.174533, 0.523599)
bpy.context.view_layer.update()

